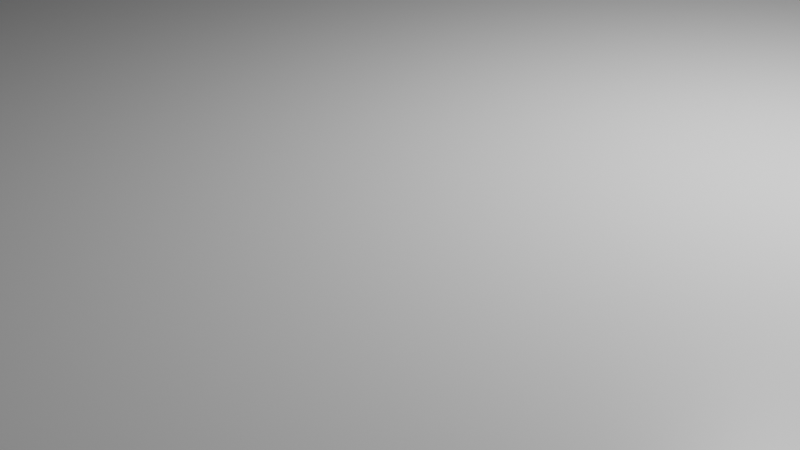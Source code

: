 # Source: bridge_base.blend  (saved by Blender 2.83.19; exported with 4.5.12 LTS)
import bpy
from mathutils import Matrix  # noqa: F401  (used for matrix-valued properties, if any)

bpy.ops.wm.read_factory_settings(use_empty=True)
scene = bpy.context.scene
scene.name = 'Scene'

# ---- collections
col_collection = bpy.data.collections.new('Collection'); scene.collection.children.link(col_collection)

# ---- materials (node trees are filled in below, after node groups)
mat_material = bpy.data.materials.new('Material')
mat_material.alpha_threshold = 0.0
mat_material.use_transparent_shadow = False
mat_material.line_color = (0.0, 0.0, 0.0, 1.0)

# ---- material node trees
mat_material.use_nodes = True; mat_material.node_tree.nodes.clear()
_N = mat_material.node_tree.nodes; _L = mat_material.node_tree.links
n0 = _N.new('ShaderNodeOutputMaterial'); n0.name = 'Material Output'; n0.location = (300, 300)
n1 = _N.new('ShaderNodeBsdfPrincipled'); n1.name = 'Principled BSDF'; n1.location = (10, 300)
n1.distribution = 'GGX'
n1.subsurface_method = 'BURLEY'
n1.inputs[2].default_value = 0.4
n1.inputs[3].default_value = 1.45
n1.inputs[27].default_value = (0.0, 0.0, 0.0, 1.0)
n1.inputs[28].default_value = 1.0
_L.new(n1.outputs[0], n0.inputs[0])
n0.is_active_output = True

# ---- world
world_world = bpy.data.worlds.new('World'); scene.world = world_world
world_world.use_nodes = True; world_world.node_tree.nodes.clear()
_N = world_world.node_tree.nodes; _L = world_world.node_tree.links
n0 = _N.new('ShaderNodeOutputWorld'); n0.name = 'World Output'; n0.location = (300, 300)
n1 = _N.new('ShaderNodeBackground'); n1.name = 'Background'; n1.location = (10, 300)
n1.inputs[0].default_value = (0.05088, 0.05088, 0.05088, 1.0)
_L.new(n1.outputs[0], n0.inputs[0])
n0.is_active_output = True
world_world.color = (0.05088, 0.05088, 0.05088)
world_world.use_sun_shadow = False
world_world.sun_shadow_jitter_overblur = 0.0

# ---- cameras
cam_camera = bpy.data.cameras.new('Camera')
cam_camera.clip_end = 100.0
cam_camera.ortho_scale = 7.314

# ---- lights
light_light = bpy.data.lights.new('Light', 'POINT')
light_light.transmission_factor = 0.0
light_light.energy = 1000.0
light_light.shadow_soft_size = 0.1
light_light.shadow_maximum_resolution = 0.006
light_light.use_absolute_resolution = True

# ---- meshes
me_cube = bpy.data.meshes.new('Cube')
me_cube.from_pydata([(21.0, 13.0, 3.0), (21.0, 13.0, -1.0), (21.0, 0.0, -1.0), (-11.0, 13.0, 3.0), (-11.0, 13.0, -1.0), (-11.0, 0.0, -1.0), (21.0, 17.5, -1.0), (-11.0, 17.5, -1.0), (21.0, 13.0, -3.0), (-11.0, 13.0, -3.0), (21.0, 17.5, -3.0), (-11.0, 17.5, -3.0), (-11.0, 12.1, -1.0), (21.0, 12.1, 1.5), (-11.0, 12.1, 1.5), (21.0, 12.1, -1.0), (21.0, 12.1, 3.0), (21.0, -5.96e-08, 1.5), (-11.0, -5.96e-08, 1.5), (-11.0, 12.1, 3.0), (-7.7, -5.96e-08, 1.5), (-7.7, 0.0, -1.0), (-7.7, 13.0, 3.0), (-7.5, 17.5, -1.7), (-7.7, 13.0, -3.0), (-7.5, 17.5, -2.3), (-7.7, 12.1, -1.0), (-7.7, 12.1, 3.0), (-7.7, 12.1, 1.5), (-6.765, 0.0, -1.0), (-6.765, 13.0, 3.0), (-6.765, 12.1, 3.0), (-6.765, 12.1, 1.5), (-6.765, -5.96e-08, 1.5), (-6.965, 17.5, -1.7), (-6.965, 17.5, -2.3), (-6.765, 17.5, -1.0), (-7.7, 17.5, -1.0), (-4.765, 14.5, -3.0), (-7.7, 17.5, -3.0), (-6.965, 17.6, -1.7), (-7.5, 17.6, -1.7), (-6.965, 17.6, -2.3), (-7.5, 17.6, -2.3), (-6.965, 18.1, -1.7), (-7.5, 18.1, -1.7), (-6.965, 17.6, -0.9), (-7.5, 17.6, -0.9), (-6.965, 18.75, -0.2), (-7.5, 18.75, -0.2), (-6.965, 17.6, -3.3), (-7.5, 17.6, -3.3), (-6.965, 18.6, 0.1), (-7.5, 18.6, 0.1), (-6.965, 20.65, -4.47e-08), (-7.5, 20.65, -4.47e-08), (-6.965, 20.85, 0.1), (-7.5, 20.85, 0.1), (-6.965, 17.8, -1.165), (-7.5, 17.8, -1.165), (-5.5, 17.5, -1.7), (-5.5, 17.5, -2.3), (-4.965, 17.5, -1.7), (-4.965, 17.5, -2.3), (-4.965, 17.6, -1.7), (-5.5, 17.6, -1.7), (-4.965, 17.6, -2.3), (-5.5, 17.6, -2.3), (-4.965, 18.1, -1.7), (-5.5, 18.1, -1.7), (-4.965, 17.6, -0.9), (-5.5, 17.6, -0.9), (-4.965, 18.75, -0.2), (-5.5, 18.75, -0.2), (-4.965, 17.6, -3.3), (-5.5, 17.6, -3.3), (-4.965, 18.6, 0.1), (-5.5, 18.6, 0.1), (-4.965, 20.65, -4.47e-08), (-5.5, 20.65, -4.47e-08), (-4.965, 20.85, 0.1), (-5.5, 20.85, 0.1), (-4.965, 17.8, -1.165), (-5.5, 17.8, -1.165), (2.118, 0.0, -1.0), (2.118, 13.0, 3.0), (2.118, 12.1, 3.0), (2.118, 12.1, 1.5), (2.118, -5.96e-08, 1.5), (2.118, 17.5, -1.0), (2.118, 13.0, -3.0), (0.1175, 14.5, -3.0), (2.118, 12.1, -1.0), (2.118, 17.5, -3.0), (-6.765, 17.5, -3.0), (-6.765, 13.0, -3.0), (-6.765, 12.1, -1.0), (0.1175, 13.3, -3.0), (-4.765, 13.34, -3.0), (0.1175, 12.1, -1.0), (0.1164, 9.0, -1.0), (0.1175, 9.0, -3.0), (-4.765, 9.0, -1.0), (-4.765, 12.1, -1.0), (-4.765, 9.0, -3.0), (0.1175, 14.5, -83.0), (-4.765, 14.5, -83.0), (-4.765, 9.0, -83.0), (0.1175, 9.0, -83.0), (-0.859, 14.5, -3.0), (-1.835, 14.5, -3.0), (-2.812, 14.5, -3.0), (-3.788, 14.5, -3.0), (-0.859, 14.5, -83.0), (-1.835, 14.5, -83.0), (-2.812, 14.5, -83.0), (-3.788, 14.5, -83.0), (-0.8599, 9.0, -1.0), (-1.836, 9.0, -1.0), (-2.812, 9.0, -1.0), (-3.789, 9.0, -1.0), (-0.859, 9.0, -3.0), (-1.835, 9.0, -3.0), (-2.812, 9.0, -3.0), (-3.788, 9.0, -3.0), (-0.859, 9.0, -83.0), (-1.835, 9.0, -83.0), (-2.812, 9.0, -83.0), (-3.788, 9.0, -83.0), (-4.765, 13.34, -83.0), (0.1175, 13.3, -83.0), (-4.765, 10.0, -3.0), (-4.765, 11.0, -3.0), (-4.765, 12.25, -3.0), (-4.765, 10.0, -83.0), (-4.765, 11.0, -83.0), (-4.765, 12.25, -83.0), (0.1175, 10.0, -3.0), (0.1175, 11.0, -3.0), (0.1175, 12.3, -3.0), (0.1175, 10.0, -83.0), (0.1175, 11.0, -83.0), (0.1175, 12.3, -83.0), (-0.3825, 12.3, -3.0), (-0.3825, 13.3, -3.0), (-0.3825, 12.3, -83.0), (-0.3825, 13.3, -83.0), (-0.3825, 10.0, -3.0), (-0.3825, 11.0, -3.0), (-0.3825, 10.0, -83.0), (-0.3825, 11.0, -83.0), (-0.859, 14.0, -3.0), (-1.835, 14.0, -3.0), (-2.812, 14.0, -3.0), (-3.788, 14.0, -3.0), (-0.859, 14.0, -83.0), (-1.835, 14.0, -83.0), (-2.812, 14.0, -83.0), (-3.788, 14.0, -83.0), (-4.265, 12.25, -3.0), (-4.265, 13.34, -3.0), (-4.265, 12.25, -83.0), (-4.265, 13.34, -83.0), (-4.265, 10.0, -3.0), (-4.265, 11.0, -3.0), (-4.265, 10.0, -83.0), (-4.265, 11.0, -83.0), (-0.8599, 9.5, -1.0), (-1.836, 9.5, -1.0), (-2.812, 9.5, -1.0), (-3.789, 9.5, -1.0), (-0.859, 9.5, -3.0), (-1.835, 9.5, -3.0), (-2.812, 9.5, -3.0), (-3.788, 9.5, -3.0), (-0.859, 9.5, -83.0), (-1.835, 9.5, -83.0), (-2.812, 9.5, -83.0), (-3.788, 9.5, -83.0), (-4.765, 8.064, -2.5), (-4.765, 7.75, -1.5), (0.1164, 7.75, -1.5), (0.1175, 8.064, -2.5), (-4.765, 8.5, -4.0), (0.1175, 8.5, -4.0), (0.1175, 7.667, -7.0), (-4.765, 7.667, -7.0), (-4.765, 6.25, -1.5), (0.1164, 6.25, -1.5), (0.1175, 6.25, -7.0), (-4.765, 6.25, -7.0), (-4.765, 5.623, -4.0), (0.1169, 5.5, -4.0), (-15.76, 8.064, -2.5), (-15.76, 7.75, -1.5), (-15.76, 8.5, -4.0), (-15.76, 7.667, -7.0), (-15.76, 5.5, -4.0), (-15.76, 6.25, -7.0), (-15.76, 6.25, -1.5), (-4.765, -0.009146, -1.5), (0.1164, -0.009146, -1.5), (0.1175, -0.009146, -7.0), (-4.765, -0.009146, -7.0), (-4.765, -0.009146, -4.0), (0.1169, -0.009146, -4.0), (35.12, 7.746, -1.493), (35.12, 6.246, -1.493), (35.12, 8.496, -3.993), (35.12, 7.662, -6.993), (35.12, 6.246, -6.993), (35.12, 5.496, -3.993), (-4.765, 9.0, -34.25), (0.1175, 9.0, -34.25), (-4.765, 14.5, -34.25), (0.1175, 14.5, -34.25), (-3.788, 14.5, -34.25), (-2.812, 14.5, -34.25), (-1.835, 14.5, -34.25), (-0.859, 14.5, -34.25), (-0.859, 9.0, -34.25), (-1.835, 9.0, -34.25), (-2.812, 9.0, -34.25), (-3.788, 9.0, -34.25), (0.1175, 13.3, -34.25), (-4.765, 13.34, -34.25), (-4.765, 10.0, -34.25), (-4.765, 11.0, -34.25), (-4.765, 12.25, -34.25), (0.1175, 12.3, -34.25), (0.1175, 11.0, -34.25), (0.1175, 10.0, -34.25), (-0.3825, 13.3, -34.25), (-0.3825, 12.3, -34.25), (-0.3825, 11.0, -34.25), (-0.3825, 10.0, -34.25), (-3.788, 14.0, -34.25), (-2.812, 14.0, -34.25), (-1.835, 14.0, -34.25), (-0.859, 14.0, -34.25), (-4.265, 13.34, -34.25), (-4.265, 10.0, -34.25), (-4.265, 11.0, -34.25), (-4.265, 12.25, -34.25), (-0.859, 9.5, -34.25), (-1.835, 9.5, -34.25), (-2.812, 9.5, -34.25), (-3.788, 9.5, -34.25), (0.1175, 9.0, -28.0), (0.1175, 14.5, -28.0), (-4.765, 9.0, -28.0), (-4.765, 14.5, -28.0), (-3.788, 14.5, -28.0), (-2.812, 14.5, -28.0), (-1.835, 14.5, -28.0), (-0.859, 14.5, -28.0), (-0.859, 9.0, -28.0), (-1.835, 9.0, -28.0), (-2.812, 9.0, -28.0), (-3.788, 9.0, -28.0), (0.1175, 13.3, -28.0), (-4.765, 13.34, -28.0), (-4.765, 10.0, -28.0), (-4.765, 11.0, -28.0), (-4.765, 12.25, -28.0), (0.1175, 12.3, -28.0), (0.1175, 11.0, -28.0), (0.1175, 10.0, -28.0), (-0.3825, 13.3, -28.0), (-0.3825, 12.3, -28.0), (-0.3825, 11.0, -28.0), (-0.3825, 10.0, -28.0), (-3.788, 14.0, -28.0), (-2.812, 14.0, -28.0), (-1.835, 14.0, -28.0), (-0.859, 14.0, -28.0), (-4.265, 13.34, -28.0), (-4.265, 10.0, -28.0), (-4.265, 11.0, -28.0), (-4.265, 12.25, -28.0), (-0.859, 9.5, -28.0), (-1.835, 9.5, -28.0), (-2.812, 9.5, -28.0), (-3.788, 9.5, -28.0), (-4.765, -0.02119, -28.0), (-4.765, -0.02119, -34.25), (0.1175, -0.02119, -34.25), (0.1175, -0.02119, -28.0)], [], [(28, 14, 18, 20), (92, 15, 2, 84), (12, 5, 18, 14, 19, 3, 4), (0, 1, 6), (4, 3, 7), (6, 1, 8, 10), (24, 9, 11, 39), (26, 12, 9, 24), (89, 6, 10, 93), (4, 7, 11, 9), (1, 0, 16, 13, 17, 2, 15), (9, 12, 4), (22, 3, 19, 27), (87, 13, 16, 86), (8, 1, 15), (85, 0, 6, 89), (3, 22, 37, 7), (14, 28, 27, 19), (30, 22, 27, 31), (7, 37, 39, 11), (96, 26, 24, 95), (95, 24, 39, 94), (12, 26, 21, 5), (32, 28, 20, 33), (87, 32, 33, 88), (85, 30, 31, 86), (22, 30, 36, 37), (28, 32, 31, 27), (25, 23, 41, 43), (26, 96, 29, 21), (34, 23, 37, 36), (25, 35, 94, 39), (23, 25, 39, 37), (35, 34, 36, 94), (23, 34, 40, 41), (34, 35, 42, 40), (35, 25, 43, 42), (45, 44, 50, 51), (42, 50, 44, 40), (41, 40, 46, 47), (42, 43, 51, 50), (43, 41, 45, 51), (47, 46, 52, 53), (53, 52, 56, 57), (54, 55, 57, 56), (48, 49, 55, 54), (44, 45, 59, 58), (49, 48, 58, 59), (45, 41, 59), (44, 58, 40), (40, 58, 46), (47, 59, 41), (47, 53, 49, 59), (46, 58, 48, 52), (56, 52, 48, 54), (53, 57, 55, 49), (61, 60, 65, 67), (60, 62, 64, 65), (62, 63, 66, 64), (63, 61, 67, 66), (69, 68, 74, 75), (66, 74, 68, 64), (65, 64, 70, 71), (66, 67, 75, 74), (67, 65, 69, 75), (71, 70, 76, 77), (77, 76, 80, 81), (78, 79, 81, 80), (72, 73, 79, 78), (68, 69, 83, 82), (73, 72, 82, 83), (69, 65, 83), (68, 82, 64), (64, 82, 70), (71, 83, 65), (71, 77, 73, 83), (70, 82, 72, 76), (80, 76, 72, 78), (77, 81, 79, 73), (0, 85, 86, 16), (15, 92, 90, 8), (8, 90, 93, 10), (13, 87, 88, 17), (30, 85, 89, 36), (32, 87, 86, 31), (36, 89, 93, 94), (91, 109, 110, 111, 112, 38, 94, 93), (94, 38, 98, 95), (93, 90, 97, 91), (29, 96, 103, 102), (84, 100, 99, 92), (104, 102, 103, 98, 133, 132, 131), (29, 102, 120, 119, 118, 117, 100, 84), (97, 99, 100, 101, 137, 138, 139), (90, 92, 99, 97), (96, 95, 98, 103), (223, 212, 107, 128), (231, 213, 108, 140), (219, 215, 105, 113), (214, 216, 116, 106), (217, 115, 157, 237), (217, 218, 114, 115), (219, 113, 155, 239), (213, 220, 125, 108), (258, 123, 173, 282), (221, 222, 127, 126), (119, 120, 170, 169), (221, 126, 176, 245), (212, 226, 134, 107), (264, 133, 159, 279), (227, 228, 136, 135), (229, 230, 141, 142), (225, 129, 162, 240), (214, 106, 129, 225), (106, 116, 158, 157, 115, 114, 156, 155, 113, 105, 130, 146, 145, 142, 141, 150, 149, 140, 108, 125, 175, 176, 126, 127, 177, 178, 128, 107, 134, 165, 166, 135, 136, 161, 162, 129), (138, 137, 147, 148), (215, 224, 130, 105), (234, 235, 149, 150), (232, 233, 145, 146), (231, 140, 149, 235), (229, 142, 145, 233), (260, 97, 144, 268), (266, 138, 148, 270), (97, 139, 143, 144), (236, 237, 157, 158), (238, 239, 155, 156), (112, 111, 153, 154), (110, 109, 151, 152), (254, 110, 152, 274), (252, 112, 154, 272), (241, 242, 166, 165), (240, 162, 161, 243), (262, 131, 163, 277), (133, 98, 160, 159), (227, 135, 166, 242), (131, 132, 164, 163), (244, 245, 176, 175), (246, 247, 178, 177), (117, 118, 168, 167), (223, 128, 178, 247), (256, 121, 171, 280), (172, 171, 121, 122), (102, 104, 179, 180), (104, 101, 182, 179), (101, 100, 181, 182), (100, 102, 180, 181), (181, 180, 187, 188), (179, 182, 184, 183), (189, 190, 186, 185), (183, 184, 185, 186), (188, 187, 200, 201), (187, 180, 194, 199), (190, 191, 197, 198), (185, 184, 208, 209), (192, 189, 210, 211), (193, 195, 197, 199, 194), (195, 196, 198, 197), (183, 186, 196, 195), (179, 183, 195, 193), (186, 190, 198, 196), (180, 179, 193, 194), (191, 187, 199, 197), (191, 204, 200, 187), (189, 192, 205, 202), (201, 200, 204, 205), (202, 205, 204, 203), (192, 188, 201, 205), (190, 189, 202, 203), (190, 203, 204, 191), (208, 211, 210, 209), (207, 211, 208, 206), (184, 181, 206, 208), (188, 192, 211, 207), (181, 188, 207, 206), (189, 185, 209, 210), (125, 220, 244, 175), (263, 227, 242, 278), (134, 226, 241, 165), (276, 240, 243, 279), (277, 278, 242, 241), (116, 216, 236, 158), (114, 218, 238, 156), (274, 275, 239, 238), (272, 273, 237, 236), (141, 230, 234, 150), (130, 224, 232, 146), (265, 229, 233, 269), (267, 231, 235, 271), (268, 269, 233, 232), (270, 271, 235, 234), (249, 260, 224, 215), (251, 214, 225, 261), (261, 225, 240, 276), (265, 266, 230, 229), (263, 264, 228, 227), (136, 228, 243, 161), (250, 262, 226, 212), (244, 220, 221, 245), (127, 222, 246, 177), (247, 246, 222, 223), (255, 219, 239, 275), (253, 254, 218, 217), (253, 217, 237, 273), (251, 252, 216, 214), (255, 249, 215, 219), (267, 248, 213, 231), (124, 104, 250, 259), (137, 101, 248, 267), (109, 91, 249, 255), (38, 112, 252, 251), (111, 253, 273, 153), (111, 110, 254, 253), (109, 255, 275, 151), (101, 121, 256, 248), (122, 123, 258, 257), (122, 257, 281, 172), (104, 131, 262, 250), (132, 133, 264, 263), (139, 138, 266, 265), (98, 261, 276, 160), (38, 251, 261, 98), (91, 97, 260, 249), (148, 147, 271, 270), (144, 143, 269, 268), (137, 267, 271, 147), (139, 265, 269, 143), (154, 153, 273, 272), (152, 151, 275, 274), (163, 164, 278, 277), (160, 276, 279, 159), (132, 263, 278, 164), (171, 172, 281, 280), (173, 174, 283, 282), (124, 259, 283, 174), (226, 262, 277, 241), (216, 252, 272, 236), (218, 254, 274, 238), (230, 266, 270, 234), (224, 260, 268, 232), (228, 264, 279, 243), (283, 259, 258, 282), (213, 248, 287, 286), (281, 257, 256, 280), (250, 212, 285, 284), (221, 220, 213, 286, 285, 212, 223, 222), (250, 284, 287, 248, 256, 257, 258, 259)])
_uv = me_cube.uv_layers.new(name='UVMap')
_uv.uv.foreach_set('vector', [0.8295, 0.5792, 0.8636, 0.5792, 0.8636, 0.7083, 0.8295, 0.7083, 0.2741, 0.5375, 0.375, 0.5375, 0.375, 0.75, 0.2741, 0.75, 0.125, 0.5375, 0.125, 0.75, 0.8636, 0.7083, 0.8636, 0.5792, 0.875, 0.5375, 0.625, 0.25, 0.375, 0.25, 0.625, 0.5, 0.375, 0.5, 0.625, 0.5, 0.375, 0.25, 0.625, 0.25, 0.375, 0.25, 0.375, 0.5, 0.375, 0.5, 0.375, 0.5, 0.375, 0.5, 0.1625, 0.5, 0.125, 0.5, 0.125, 0.5, 0.1625, 0.5, 0.1625, 0.5375, 0.125, 0.5375, 0.125, 0.5, 0.1625, 0.5, 0.375, 0.3991, 0.375, 0.5, 0.375, 0.5, 0.375, 0.3991, 0.375, 0.25, 0.375, 0.25, 0.375, 0.25, 0.375, 0.25, 0.375, 0.5, 0.625, 0.5, 0.625, 0.5375, 0.6364, 0.5792, 0.6364, 0.7083, 0.375, 0.75, 0.375, 0.5375, 0.125, 0.5, 0.125, 0.5375, 0.375, 0.25, 0.8375, 0.5, 0.875, 0.5, 0.875, 0.5375, 0.8375, 0.5375, 0.7281, 0.5792, 0.6364, 0.5792, 0.625, 0.5375, 0.7259, 0.5375, 0.375, 0.5, 0.375, 0.5, 0.375, 0.5375, 0.7259, 0.5, 0.625, 0.5, 0.375, 0.5, 0.375, 0.3991, 0.875, 0.5, 0.8375, 0.5, 0.375, 0.2875, 0.375, 0.25, 0.8636, 0.5792, 0.8295, 0.5792, 0.8375, 0.5375, 0.875, 0.5375, 0.8269, 0.5, 0.8375, 0.5, 0.8375, 0.5375, 0.8269, 0.5375, 0.375, 0.25, 0.375, 0.2875, 0.375, 0.2875, 0.375, 0.25, 0.1731, 0.5375, 0.1625, 0.5375, 0.1625, 0.5, 0.1731, 0.5, 0.1731, 0.5, 0.1625, 0.5, 0.1625, 0.5, 0.1731, 0.5, 0.125, 0.5375, 0.1625, 0.5375, 0.1625, 0.75, 0.125, 0.75, 0.8199, 0.5792, 0.8295, 0.5792, 0.8295, 0.7083, 0.8199, 0.7083, 0.7281, 0.5792, 0.8199, 0.5792, 0.8199, 0.7083, 0.7281, 0.7083, 0.7259, 0.5, 0.8269, 0.5, 0.8269, 0.5375, 0.7259, 0.5375, 0.8375, 0.5, 0.8269, 0.5, 0.375, 0.2981, 0.375, 0.2875, 0.8295, 0.5792, 0.8199, 0.5792, 0.8269, 0.5375, 0.8375, 0.5375, 0.375, 0.2898, 0.375, 0.2898, 0.375, 0.2898, 0.375, 0.2898, 0.1625, 0.5375, 0.1731, 0.5375, 0.1731, 0.75, 0.1625, 0.75, 0.375, 0.2959, 0.375, 0.2898, 0.375, 0.2875, 0.375, 0.2981, 0.375, 0.2898, 0.375, 0.2959, 0.375, 0.2981, 0.375, 0.2875, 0.375, 0.2898, 0.375, 0.2898, 0.375, 0.2875, 0.375, 0.2875, 0.375, 0.2959, 0.375, 0.2959, 0.375, 0.2981, 0.375, 0.2981, 0.375, 0.2898, 0.375, 0.2959, 0.375, 0.2959, 0.375, 0.2898, 0.375, 0.2959, 0.375, 0.2959, 0.375, 0.2959, 0.375, 0.2959, 0.375, 0.2959, 0.375, 0.2898, 0.375, 0.2898, 0.375, 0.2959, 0.375, 0.2898, 0.375, 0.2959, 0.375, 0.2959, 0.375, 0.2898, 0.375, 0.2959, 0.375, 0.2959, 0.375, 0.2959, 0.375, 0.2959, 0.375, 0.2898, 0.375, 0.2959, 0.375, 0.2959, 0.375, 0.2898, 0.375, 0.2959, 0.375, 0.2898, 0.375, 0.2898, 0.375, 0.2959, 0.375, 0.2898, 0.375, 0.2898, 0.375, 0.2898, 0.375, 0.2898, 0.375, 0.2898, 0.375, 0.2959, 0.375, 0.2959, 0.375, 0.2898, 0.375, 0.2898, 0.375, 0.2959, 0.375, 0.2959, 0.375, 0.2898, 0.375, 0.2959, 0.375, 0.2898, 0.375, 0.2898, 0.375, 0.2959, 0.375, 0.2959, 0.375, 0.2898, 0.375, 0.2898, 0.375, 0.2959, 0.375, 0.2959, 0.375, 0.2898, 0.375, 0.2898, 0.375, 0.2959, 0.375, 0.2898, 0.375, 0.2959, 0.375, 0.2959, 0.375, 0.2898, 0.375, 0.2898, 0.375, 0.2898, 0.375, 0.2898, 0.375, 0.2959, 0.375, 0.2959, 0.375, 0.2959, 0.375, 0.2959, 0.375, 0.2959, 0.375, 0.2959, 0.375, 0.2898, 0.375, 0.2898, 0.375, 0.2898, 0.375, 0.2898, 0.375, 0.2898, 0.375, 0.2898, 0.375, 0.2898, 0.375, 0.2959, 0.375, 0.2959, 0.375, 0.2959, 0.375, 0.2959, 0.375, 0.2959, 0.375, 0.2959, 0.375, 0.2959, 0.375, 0.2959, 0.375, 0.2898, 0.375, 0.2898, 0.375, 0.2898, 0.375, 0.2898, 0.375, 0.2898, 0.375, 0.2898, 0.375, 0.2898, 0.375, 0.2898, 0.375, 0.2898, 0.375, 0.2959, 0.375, 0.2959, 0.375, 0.2898, 0.375, 0.2959, 0.375, 0.2959, 0.375, 0.2959, 0.375, 0.2959, 0.375, 0.2959, 0.375, 0.2898, 0.375, 0.2898, 0.375, 0.2959, 0.375, 0.2898, 0.375, 0.2959, 0.375, 0.2959, 0.375, 0.2898, 0.375, 0.2959, 0.375, 0.2959, 0.375, 0.2959, 0.375, 0.2959, 0.375, 0.2898, 0.375, 0.2959, 0.375, 0.2959, 0.375, 0.2898, 0.375, 0.2959, 0.375, 0.2898, 0.375, 0.2898, 0.375, 0.2959, 0.375, 0.2898, 0.375, 0.2898, 0.375, 0.2898, 0.375, 0.2898, 0.375, 0.2898, 0.375, 0.2959, 0.375, 0.2959, 0.375, 0.2898, 0.375, 0.2898, 0.375, 0.2959, 0.375, 0.2959, 0.375, 0.2898, 0.375, 0.2959, 0.375, 0.2898, 0.375, 0.2898, 0.375, 0.2959, 0.375, 0.2959, 0.375, 0.2898, 0.375, 0.2898, 0.375, 0.2959, 0.375, 0.2959, 0.375, 0.2898, 0.375, 0.2898, 0.375, 0.2959, 0.375, 0.2898, 0.375, 0.2959, 0.375, 0.2959, 0.375, 0.2898, 0.375, 0.2898, 0.375, 0.2898, 0.375, 0.2898, 0.375, 0.2959, 0.375, 0.2959, 0.375, 0.2959, 0.375, 0.2959, 0.375, 0.2959, 0.375, 0.2959, 0.375, 0.2898, 0.375, 0.2898, 0.375, 0.2898, 0.375, 0.2898, 0.375, 0.2898, 0.375, 0.2898, 0.375, 0.2898, 0.375, 0.2959, 0.375, 0.2959, 0.375, 0.2959, 0.375, 0.2959, 0.375, 0.2959, 0.375, 0.2959, 0.375, 0.2959, 0.375, 0.2959, 0.375, 0.2898, 0.375, 0.2898, 0.375, 0.2898, 0.375, 0.2898, 0.625, 0.5, 0.7259, 0.5, 0.7259, 0.5375, 0.625, 0.5375, 0.375, 0.5375, 0.2741, 0.5375, 0.2741, 0.5, 0.375, 0.5, 0.375, 0.5, 0.2741, 0.5, 0.2741, 0.5, 0.375, 0.5, 0.6364, 0.5792, 0.7281, 0.5792, 0.7281, 0.7083, 0.6364, 0.7083, 0.8269, 0.5, 0.7259, 0.5, 0.375, 0.3991, 0.375, 0.2981, 0.8199, 0.5792, 0.7281, 0.5792, 0.7259, 0.5375, 0.8269, 0.5375, 0.375, 0.2981, 0.375, 0.3991, 0.375, 0.3991, 0.375, 0.2981, 0.2513, 0.5, 0.2402, 0.5, 0.2291, 0.5, 0.218, 0.5, 0.2069, 0.5, 0.1959, 0.5, 0.1731, 0.5, 0.2741, 0.5, 0.1731, 0.5, 0.1959, 0.5, 0.0, 0.0, 0.1731, 0.5, 0.2741, 0.5, 0.2741, 0.5, 0.0, 0.0, 0.2513, 0.5, 0.1731, 0.75, 0.1731, 0.5375, 0.0, 0.0, 0.0, 0.0, 0.2741, 0.75, 0.0, 0.0, 0.0, 0.0, 0.2741, 0.5375, 0.0, 0.0, 0.0, 0.0, 0.0, 0.0, 0.0, 0.0, 0.0, 0.0, 0.0, 0.0, 0.0, 0.0, 0.1731, 0.75, 0.0, 0.0, 0.0, 0.0, 0.0, 0.0, 0.0, 0.0, 0.0, 0.0, 0.0, 0.0, 0.2741, 0.75, 0.0, 0.0, 0.0, 0.0, 0.0, 0.0, 0.0, 0.0, 0.0, 0.0, 0.0, 0.0, 0.0, 0.0, 0.2741, 0.5, 0.2741, 0.5375, 0.0, 0.0, 0.0, 0.0, 0.1731, 0.5375, 0.1731, 0.5, 0.0, 0.0, 0.0, 0.0, 0.0, 0.0, 0.0, 0.0, 0.0, 0.0, 0.0, 0.0, 0.01964, 0.03906, 0.0, 0.0, 0.0, 0.0, 0.03142, 0.0625, 0.2402, 0.5, 0.2513, 0.5, 0.2513, 0.5, 0.2402, 0.5, 0.1959, 0.5, 0.2069, 0.5, 0.2069, 0.5, 0.1959, 0.5, 0.218, 0.5, 0.218, 0.5, 0.218, 0.5, 0.218, 0.5, 0.218, 0.5, 0.2291, 0.5, 0.2291, 0.5, 0.218, 0.5, 0.2402, 0.5, 0.2402, 0.5, 0.2402, 0.5, 0.2402, 0.5, 0.0, 0.0, 0.0, 0.0, 0.0, 0.0, 0.0, 0.0, 0.0, 0.0, 0.0, 0.0, 0.0, 0.0, 0.0, 0.0, 0.0, 0.0, 0.0, 0.0, 0.0, 0.0, 0.0, 0.0, 0.0, 0.0, 0.0, 0.0, 0.0, 0.0, 0.0, 0.0, 0.0, 0.0, 0.0, 0.0, 0.0, 0.0, 0.0, 0.0, 0.0, 0.0, 0.0153, 0.03906, 0.02448, 0.0625, 0.0, 0.0, 0.03672, 0.09375, 0.0, 0.0, 0.0, 0.0, 0.03672, 0.09375, 0.0306, 0.07812, 0.0459, 0.1172, 0.07344, 0.1875, 0.04896, 0.125, 0.05891, 0.1172, 0.03927, 0.07812, 0.06283, 0.125, 0.09425, 0.1875, 0.0612, 0.1562, 0.09793, 0.25, 0.09793, 0.25, 0.0612, 0.1562, 0.1959, 0.5, 0.1959, 0.5, 0.09793, 0.25, 0.0612, 0.1562, 0.1959, 0.5, 0.2069, 0.5, 0.2069, 0.5, 0.218, 0.5, 0.218, 0.5, 0.2291, 0.5, 0.2291, 0.5, 0.2402, 0.5, 0.2402, 0.5, 0.2513, 0.5, 0.1257, 0.25, 0.1257, 0.25, 0.09425, 0.1875, 0.09425, 0.1875, 0.06283, 0.125, 0.06283, 0.125, 0.03142, 0.0625, 0.03142, 0.0625, 0.0, 0.0, 0.0, 0.0, 0.0, 0.0, 0.0, 0.0, 0.0, 0.0, 0.0, 0.0, 0.0, 0.0, 0.0, 0.0, 0.0, 0.0, 0.0, 0.0, 0.02448, 0.0625, 0.02448, 0.0625, 0.04896, 0.125, 0.04896, 0.125, 0.07344, 0.1875, 0.07344, 0.1875, 0.09793, 0.25, 0.09793, 0.25, 0.0, 0.0, 0.0, 0.0, 0.0, 0.0, 0.0, 0.0, 0.2513, 0.5, 0.07854, 0.1562, 0.1257, 0.25, 0.2513, 0.5, 0.03927, 0.07812, 0.01964, 0.03906, 0.03142, 0.0625, 0.06283, 0.125, 0.07854, 0.1562, 0.05891, 0.1172, 0.09425, 0.1875, 0.1257, 0.25, 0.01964, 0.03906, 0.03142, 0.0625, 0.03142, 0.0625, 0.01964, 0.03906, 0.05891, 0.1172, 0.09425, 0.1875, 0.09425, 0.1875, 0.05891, 0.1172, 0.06283, 0.125, 0.0, 0.0, 0.0, 0.0, 0.06283, 0.125, 0.03142, 0.0625, 0.0, 0.0, 0.0, 0.0, 0.03142, 0.0625, 0.0, 0.0, 0.0, 0.0, 0.0, 0.0, 0.0, 0.0, 0.2069, 0.5, 0.218, 0.5, 0.218, 0.5, 0.2069, 0.5, 0.2291, 0.5, 0.2402, 0.5, 0.2402, 0.5, 0.2291, 0.5, 0.2069, 0.5, 0.218, 0.5, 0.218, 0.5, 0.2069, 0.5, 0.2291, 0.5, 0.2402, 0.5, 0.2402, 0.5, 0.2291, 0.5, 0.2291, 0.5, 0.2291, 0.5, 0.2291, 0.5, 0.2291, 0.5, 0.2069, 0.5, 0.2069, 0.5, 0.2069, 0.5, 0.2069, 0.5, 0.0153, 0.03906, 0.0306, 0.07812, 0.04896, 0.125, 0.02448, 0.0625, 0.0612, 0.1562, 0.09793, 0.25, 0.07344, 0.1875, 0.0459, 0.1172, 0.01224, 0.03125, 0.0, 0.0, 0.0, 0.0, 0.01224, 0.03125, 0.0, 0.0, 0.0, 0.0, 0.0, 0.0, 0.0, 0.0, 0.0306, 0.07812, 0.04896, 0.125, 0.04896, 0.125, 0.0306, 0.07812, 0.0, 0.0, 0.0, 0.0, 0.0, 0.0, 0.0, 0.0, 0.0, 0.0, 0.0, 0.0, 0.0, 0.0, 0.0, 0.0, 0.0, 0.0, 0.0, 0.0, 0.0, 0.0, 0.0, 0.0, 0.0, 0.0, 0.0, 0.0, 0.0, 0.0, 0.0, 0.0, 0.0, 0.0, 0.0, 0.0, 0.0, 0.0, 0.0, 0.0, 0.0, 0.0, 0.0, 0.0, 0.0, 0.0, 0.0, 0.0, 0.0, 0.0, 0.0, 0.0, 0.0, 0.0, 0.0, 0.0, 0.0, 0.0, 0.0, 0.0, 0.0, 0.0, 0.0, 0.0, 0.0, 0.0, 0.0, 0.0, 0.0, 0.0, 0.0, 0.0, 0.0, 0.0, 0.0, 0.0, 0.0, 0.0, 0.0, 0.0, 0.0, 0.0, 0.0, 0.0, 0.0, 0.0, 0.0, 0.0, 0.0, 0.0, 0.0, 0.0, 0.0, 0.0, 0.0, 0.0, 0.0, 0.0, 0.0, 0.0, 0.0, 0.0, 0.0, 0.0, 0.0, 0.0, 0.0, 0.0, 0.0, 0.0, 0.0, 0.0, 0.0, 0.0, 0.0, 0.0, 0.0, 0.0, 0.0, 0.0, 0.0, 0.0, 0.0, 0.0, 0.0, 0.0, 0.0, 0.0, 0.0, 0.0, 0.0, 0.0, 0.0, 0.0, 0.0, 0.0, 0.0, 0.0, 0.0, 0.0, 0.0, 0.0, 0.0, 0.0, 0.0, 0.0, 0.0, 0.0, 0.0, 0.0, 0.0, 0.0, 0.0, 0.0, 0.0, 0.0, 0.0, 0.0, 0.0, 0.0, 0.0, 0.0, 0.0, 0.0, 0.0, 0.0, 0.0, 0.0, 0.0, 0.0, 0.0, 0.0, 0.0, 0.0, 0.0, 0.0, 0.0, 0.0, 0.0, 0.0, 0.0, 0.0, 0.0, 0.0, 0.0, 0.0, 0.0, 0.0, 0.0, 0.0, 0.0, 0.0, 0.0, 0.0, 0.0, 0.0, 0.0, 0.0, 0.0, 0.0, 0.0, 0.0, 0.0, 0.0, 0.0, 0.0, 0.0, 0.0, 0.0, 0.0, 0.0, 0.0, 0.0, 0.0, 0.0, 0.0, 0.0, 0.0, 0.0, 0.0, 0.0, 0.0, 0.0, 0.0, 0.0, 0.0, 0.0, 0.0, 0.0, 0.0, 0.0, 0.0, 0.0, 0.0, 0.0, 0.0, 0.0, 0.0, 0.0, 0.0, 0.0, 0.0, 0.0, 0.0, 0.0, 0.0, 0.0, 0.0, 0.0, 0.0, 0.0, 0.0, 0.0, 0.0, 0.0, 0.0, 0.0, 0.0, 0.0, 0.0, 0.0, 0.0, 0.0, 0.0, 0.0, 0.0, 0.0, 0.0, 0.0, 0.0, 0.0, 0.0, 0.0, 0.0, 0.0, 0.0, 0.0, 0.0, 0.0, 0.0, 0.0, 0.0, 0.0, 0.0, 0.0, 0.0, 0.0, 0.0, 0.0, 0.0, 0.0, 0.0, 0.0, 0.0, 0.0, 0.0, 0.0, 0.0, 0.0, 0.0, 0.0, 0.0, 0.0, 0.0, 0.0, 0.0, 0.0, 0.0, 0.0, 0.0, 0.0, 0.0, 0.0, 0.0, 0.0, 0.0, 0.0, 0.0, 0.0, 0.0, 0.0, 0.0, 0.0, 0.0, 0.0, 0.0, 0.0, 0.0, 0.0, 0.0, 0.02448, 0.0625, 0.0306, 0.07812, 0.0306, 0.07812, 0.02448, 0.0625, 0.02448, 0.0625, 0.0153, 0.03906, 0.0153, 0.03906, 0.02448, 0.0625, 0.04896, 0.125, 0.0612, 0.1562, 0.0459, 0.1172, 0.03672, 0.09375, 0.01224, 0.03125, 0.02448, 0.0625, 0.0306, 0.07812, 0.0153, 0.03906, 0.2069, 0.5, 0.2069, 0.5, 0.2069, 0.5, 0.2069, 0.5, 0.2291, 0.5, 0.2291, 0.5, 0.2291, 0.5, 0.2291, 0.5, 0.2291, 0.5, 0.2402, 0.5, 0.2402, 0.5, 0.2291, 0.5, 0.2069, 0.5, 0.218, 0.5, 0.218, 0.5, 0.2069, 0.5, 0.06283, 0.125, 0.03927, 0.07812, 0.03927, 0.07812, 0.06283, 0.125, 0.1257, 0.25, 0.07854, 0.1562, 0.07854, 0.1562, 0.1257, 0.25, 0.04713, 0.09375, 0.05891, 0.1172, 0.05891, 0.1172, 0.04713, 0.09375, 0.01571, 0.03125, 0.01964, 0.03906, 0.01964, 0.03906, 0.01571, 0.03125, 0.06283, 0.125, 0.04713, 0.09375, 0.05891, 0.1172, 0.07854, 0.1562, 0.03142, 0.0625, 0.01571, 0.03125, 0.01964, 0.03906, 0.03927, 0.07812, 0.2513, 0.5, 0.06283, 0.125, 0.07854, 0.1562, 0.2513, 0.5, 0.1959, 0.5, 0.1959, 0.5, 0.0612, 0.1562, 0.04896, 0.125, 0.04896, 0.125, 0.0612, 0.1562, 0.0612, 0.1562, 0.04896, 0.125, 0.04713, 0.09375, 0.03142, 0.0625, 0.03927, 0.07812, 0.05891, 0.1172, 0.02448, 0.0625, 0.03672, 0.09375, 0.0459, 0.1172, 0.0306, 0.07812, 0.07344, 0.1875, 0.0459, 0.1172, 0.0459, 0.1172, 0.07344, 0.1875, 0.0, 0.0, 0.01224, 0.03125, 0.0153, 0.03906, 0.0, 0.0, 0.0, 0.0, 0.0, 0.0, 0.0, 0.0, 0.0, 0.0, 0.0, 0.0, 0.0, 0.0, 0.0, 0.0, 0.0, 0.0, 0.0, 0.0, 0.0, 0.0, 0.0, 0.0, 0.0, 0.0, 0.2402, 0.5, 0.2402, 0.5, 0.2402, 0.5, 0.2402, 0.5, 0.218, 0.5, 0.2291, 0.5, 0.2291, 0.5, 0.218, 0.5, 0.218, 0.5, 0.218, 0.5, 0.218, 0.5, 0.218, 0.5, 0.1959, 0.5, 0.2069, 0.5, 0.2069, 0.5, 0.1959, 0.5, 0.2402, 0.5, 0.2513, 0.5, 0.2513, 0.5, 0.2402, 0.5, 0.01571, 0.03125, 0.0, 0.0, 0.0, 0.0, 0.01964, 0.03906, 0.0, 0.0, 0.0, 0.0, 0.0, 0.0, 0.0, 0.0, 0.0, 0.0, 0.0, 0.0, 0.0, 0.0, 0.01571, 0.03125, 0.2402, 0.5, 0.2513, 0.5, 0.2513, 0.5, 0.2402, 0.5, 0.1959, 0.5, 0.2069, 0.5, 0.2069, 0.5, 0.1959, 0.5, 0.218, 0.5, 0.218, 0.5, 0.218, 0.5, 0.218, 0.5, 0.218, 0.5, 0.2291, 0.5, 0.2291, 0.5, 0.218, 0.5, 0.2402, 0.5, 0.2402, 0.5, 0.2402, 0.5, 0.2402, 0.5, 0.0, 0.0, 0.0, 0.0, 0.0, 0.0, 0.0, 0.0, 0.0, 0.0, 0.0, 0.0, 0.0, 0.0, 0.0, 0.0, 0.0, 0.0, 0.0, 0.0, 0.0, 0.0, 0.0, 0.0, 0.0, 0.0, 0.0, 0.0, 0.01224, 0.03125, 0.0, 0.0, 0.0, 0.0, 0.0, 0.0, 0.03672, 0.09375, 0.02448, 0.0625, 0.0, 0.0, 0.0, 0.0, 0.03142, 0.0625, 0.04713, 0.09375, 0.0, 0.0, 0.04896, 0.125, 0.04896, 0.125, 0.0, 0.0, 0.1959, 0.5, 0.1959, 0.5, 0.04896, 0.125, 0.0, 0.0, 0.2513, 0.5, 0.0, 0.0, 0.06283, 0.125, 0.2513, 0.5, 0.0, 0.0, 0.0, 0.0, 0.01571, 0.03125, 0.03142, 0.0625, 0.0, 0.0, 0.0, 0.0, 0.04713, 0.09375, 0.06283, 0.125, 0.0, 0.0, 0.01571, 0.03125, 0.01571, 0.03125, 0.0, 0.0, 0.0, 0.0, 0.04713, 0.09375, 0.04713, 0.09375, 0.0, 0.0, 0.2069, 0.5, 0.218, 0.5, 0.218, 0.5, 0.2069, 0.5, 0.2291, 0.5, 0.2402, 0.5, 0.2402, 0.5, 0.2291, 0.5, 0.0, 0.0, 0.0, 0.0, 0.02448, 0.0625, 0.01224, 0.03125, 0.0, 0.0, 0.04896, 0.125, 0.03672, 0.09375, 0.0, 0.0, 0.0, 0.0, 0.02448, 0.0625, 0.02448, 0.0625, 0.0, 0.0, 0.0, 0.0, 0.0, 0.0, 0.0, 0.0, 0.0, 0.0, 0.0, 0.0, 0.0, 0.0, 0.0, 0.0, 0.0, 0.0, 0.0, 0.0, 0.0, 0.0, 0.0, 0.0, 0.0, 0.0, 0.0153, 0.03906, 0.01224, 0.03125, 0.01224, 0.03125, 0.0153, 0.03906, 0.2069, 0.5, 0.2069, 0.5, 0.2069, 0.5, 0.2069, 0.5, 0.2291, 0.5, 0.2291, 0.5, 0.2291, 0.5, 0.2291, 0.5, 0.03927, 0.07812, 0.03142, 0.0625, 0.03142, 0.0625, 0.03927, 0.07812, 0.07854, 0.1562, 0.06283, 0.125, 0.06283, 0.125, 0.07854, 0.1562, 0.0459, 0.1172, 0.03672, 0.09375, 0.03672, 0.09375, 0.0459, 0.1172, 0.0, 0.0, 0.0, 0.0, 0.0, 0.0, 0.0, 0.0, 0.0, 0.0, 0.0, 0.0, 0.0, 0.0, 0.0, 0.0, 0.0, 0.0, 0.0, 0.0, 0.0, 0.0, 0.0, 0.0, 0.0, 0.0, 0.0, 0.0, 0.0, 0.0, 0.0, 0.0, 0.0, 0.0, 0.0, 0.0, 0.0, 0.0, 0.0, 0.0, 0.0, 0.0, 0.0, 0.0, 0.0, 0.0, 0.0, 0.0, 0.0, 0.0, 0.0, 0.0, 0.0, 0.0, 0.0, 0.0, 0.0, 0.0, 0.0, 0.0, 0.0, 0.0, 0.0, 0.0])
me_cube.materials.append(mat_material)
me_cube.use_remesh_preserve_volume = False
me_cube.use_remesh_preserve_attributes = False
me_cube.use_mirror_vertex_groups = False
me_cube.update()

# ---- objects
ob_cube = bpy.data.objects.new('Cube', me_cube)
ob_light = bpy.data.objects.new('Light', light_light)
ob_camera = bpy.data.objects.new('Camera', cam_camera)

# ---- transforms, parenting, visibility, modifiers, constraints
ob_cube.location = (0.0, 0.0, 0.0)
ob_cube.lock_rotations_4d = False
ob_cube.empty_display_type = 'ARROWS'
ob_cube.lineart.crease_threshold = 0.0
_m = ob_cube.modifiers.new('Mirror', 'MIRROR')
_m.use_axis = (False, True, False)
ob_light.location = (4.076, 1.005, 5.904)
ob_light.rotation_euler = (0.6503, 0.05522, 1.866)
ob_light.lock_rotations_4d = False
ob_light.empty_display_type = 'ARROWS'
ob_light.color = (0.0, 0.0, 0.0, 0.0)
ob_light.lineart.crease_threshold = 0.0
ob_camera.location = (7.359, -6.926, 4.958)
ob_camera.rotation_euler = (1.109, 0.0, 0.8149)
ob_camera.lock_rotations_4d = False
ob_camera.empty_display_type = 'ARROWS'
ob_camera.color = (0.0, 0.0, 0.0, 0.0)
ob_camera.display_type = 'WIRE'
ob_camera.lineart.crease_threshold = 0.0

# ---- collection membership
col_collection.objects.link(ob_cube)
col_collection.objects.link(ob_light)
col_collection.objects.link(ob_camera)

# ---- scene / render settings (as saved in the file)
scene.camera = ob_camera
scene.frame_start = 1; scene.frame_end = 250; scene.frame_set(1)
scene.render.engine = 'BLENDER_EEVEE_NEXT'
scene.cycles.use_denoising = False
scene.cycles.samples = 128
scene.cycles.sampling_pattern = 'TABULATED_SOBOL'
scene.cycles.use_adaptive_sampling = False
scene.cycles.use_light_tree = False
scene.view_settings.view_transform = 'Filmic'
bpy.context.view_layer.update()
